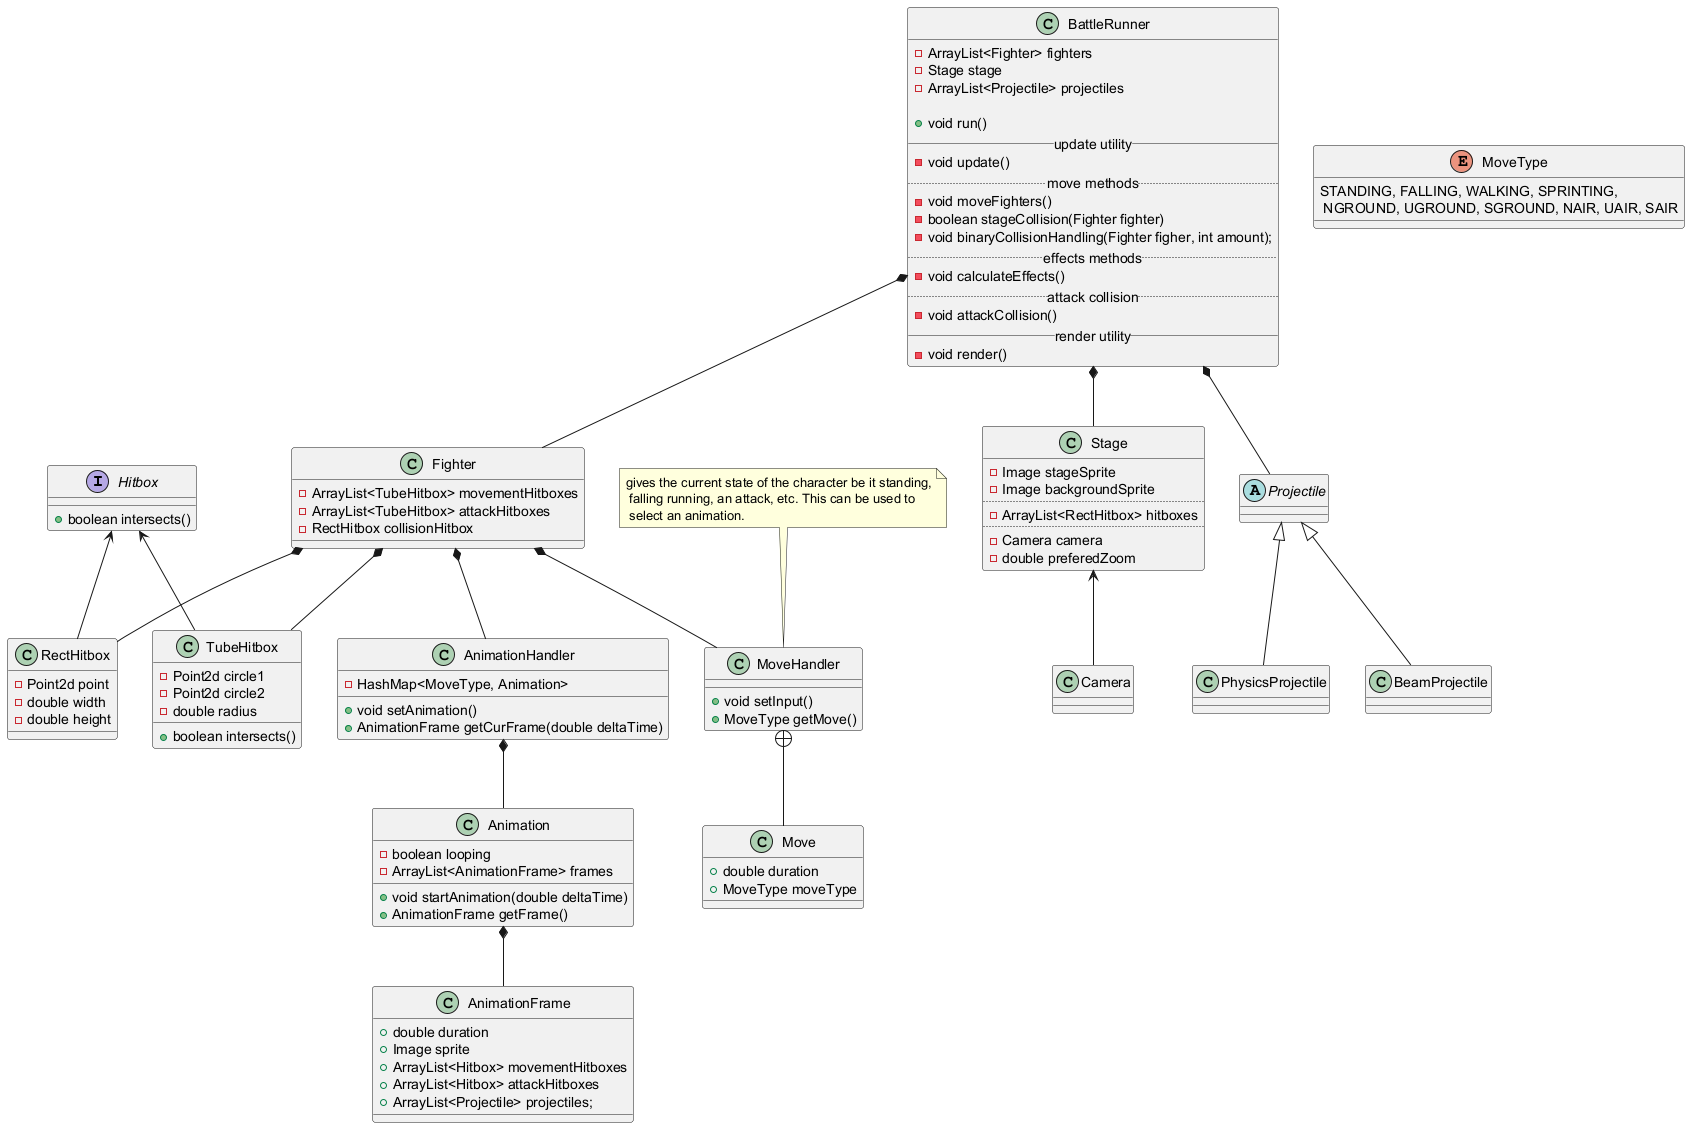

The diagram above was rendered by PlantUML. Its source (embedded in the PNG):
@startuml
interface Hitbox {
    + boolean intersects()
}
class TubeHitbox {
    - Point2d circle1
    - Point2d circle2
    - double radius
    + boolean intersects()
}

class RectHitbox {
    - Point2d point
    - double width
    - double height
}

class Fighter {
    - ArrayList<TubeHitbox> movementHitboxes
    - ArrayList<TubeHitbox> attackHitboxes
    - RectHitbox collisionHitbox
}


class AnimationHandler {
    - HashMap<MoveType, Animation>
    + void setAnimation()
    + AnimationFrame getCurFrame(double deltaTime)
}

class Animation {
    - boolean looping
    - ArrayList<AnimationFrame> frames
    + void startAnimation(double deltaTime)
    + AnimationFrame getFrame()
}

class AnimationFrame {
    + double duration
    + Image sprite
    + ArrayList<Hitbox> movementHitboxes
    + ArrayList<Hitbox> attackHitboxes
    + ArrayList<Projectile> projectiles;
}

class MoveHandler {
    + void setInput()
    + MoveType getMove()
}

class Move {
    + double duration
    + MoveType moveType
}

enum MoveType {
    STANDING, FALLING, WALKING, SPRINTING,\n NGROUND, UGROUND, SGROUND, NAIR, UAIR, SAIR
}

class Stage {
    - Image stageSprite
    - Image backgroundSprite
    ..
    - ArrayList<RectHitbox> hitboxes
    ..
    - Camera camera
    - double preferedZoom
}

class Camera {

}

abstract Projectile {

}

class PhysicsProjectile {

}

class BeamProjectile {

}

class BattleRunner {
    - ArrayList<Fighter> fighters
    - Stage stage
    - ArrayList<Projectile> projectiles

    + void run()
    __ update utility __
    - void update()
    .. move methods ..
    - void moveFighters()
    - boolean stageCollision(Fighter fighter)
    - void binaryCollisionHandling(Fighter figher, int amount);
    .. effects methods ..
    - void calculateEffects()
    .. attack collision ..
    - void attackCollision()
    __ render utility __
    - void render()
}

note "gives the current state of the character be it standing,\n falling running, an attack, etc. This can be used to\n select an animation." as N1

Hitbox <-- TubeHitbox
Hitbox <-- RectHitbox

AnimationHandler *-- Animation
Animation *-- AnimationFrame

MoveHandler +-- Move

Fighter *-- TubeHitbox
Fighter *-- RectHitbox
Fighter *-- AnimationHandler
Fighter *-- MoveHandler

Stage <-- Camera

Projectile <|-- PhysicsProjectile
Projectile <|-- BeamProjectile

BattleRunner *-- Fighter
BattleRunner *-- Stage
BattleRunner *-- Projectile

N1 .. MoveHandler
@enduml